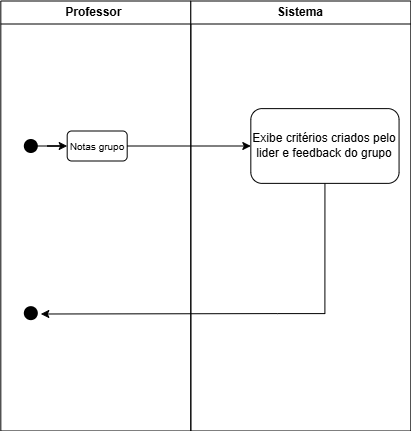

The diagram above was exported from draw.io. Its source (the exported page's mxGraphModel, read from the mxfile embedded in the PNG):
<mxGraphModel dx="3146" dy="1217" grid="1" gridSize="10" guides="1" tooltips="1" connect="1" arrows="1" fold="1" page="1" pageScale="1" pageWidth="827" pageHeight="1169" math="0" shadow="0" adaptiveColors="auto">
  <root>
    <mxCell id="0" />
    <mxCell id="1" parent="0" />
    <mxCell id="2" parent="1" style="swimlane;whiteSpace=wrap;html=1;" value="Professor&amp;nbsp;" vertex="1">
      <mxGeometry height="430" width="190" x="1971.3199999999997" y="1247.5" as="geometry" />
    </mxCell>
    <mxCell id="3" parent="2" style="shape=waypoint;sketch=0;fillStyle=solid;size=6;pointerEvents=1;points=[];fillColor=none;resizable=0;rotatable=0;perimeter=centerPerimeter;snapToPoint=1;strokeWidth=5;" value="" vertex="1">
      <mxGeometry height="20" width="20" x="20" y="134.99999999999977" as="geometry" />
    </mxCell>
    <mxCell id="4" edge="1" parent="2" source="3" style="edgeStyle=orthogonalEdgeStyle;rounded=0;orthogonalLoop=1;jettySize=auto;html=1;" target="5" value="">
      <mxGeometry relative="1" as="geometry" />
    </mxCell>
    <mxCell id="5" parent="2" style="rounded=1;whiteSpace=wrap;html=1;" value="&lt;font size=&quot;1&quot;&gt;Notas grupo&lt;/font&gt;" vertex="1">
      <mxGeometry height="30" width="60" x="66.36999999999989" y="129.99999999999991" as="geometry" />
    </mxCell>
    <mxCell id="6" parent="1" style="swimlane;whiteSpace=wrap;html=1;" value="Sistema" vertex="1">
      <mxGeometry height="430" width="220" x="2161.3199999999997" y="1247.5" as="geometry" />
    </mxCell>
    <mxCell id="7" parent="6" style="shape=waypoint;sketch=0;size=6;pointerEvents=1;points=[];fillColor=default;resizable=0;rotatable=0;perimeter=centerPerimeter;snapToPoint=1;rounded=1;strokeWidth=5;" value="" vertex="1">
      <mxGeometry height="20" width="20" x="-170" y="302.14999999999986" as="geometry" />
    </mxCell>
    <mxCell id="8" edge="1" parent="6" source="9" style="edgeStyle=orthogonalEdgeStyle;rounded=0;orthogonalLoop=1;jettySize=auto;html=1;exitX=0.5;exitY=1;exitDx=0;exitDy=0;" value="">
      <mxGeometry relative="1" as="geometry">
        <Array as="points">
          <mxPoint x="86.86999999999989" y="312.5899999999999" />
          <mxPoint x="-160.1300000000001" y="312.5899999999999" />
        </Array>
        <mxPoint x="91.25" y="425.34000000000015" as="sourcePoint" />
        <mxPoint x="-150" y="313" as="targetPoint" />
      </mxGeometry>
    </mxCell>
    <mxCell id="9" parent="6" style="rounded=1;whiteSpace=wrap;html=1;" value="Exibe critérios criados pelo lider&amp;nbsp;e feedback do grupo" vertex="1">
      <mxGeometry height="74.75" width="148.24" x="59.99999999999965" y="107.61999999999992" as="geometry" />
    </mxCell>
    <mxCell id="10" edge="1" parent="1" source="5" style="edgeStyle=orthogonalEdgeStyle;rounded=0;orthogonalLoop=1;jettySize=auto;html=1;" target="9">
      <mxGeometry relative="1" as="geometry" />
    </mxCell>
  </root>
</mxGraphModel>